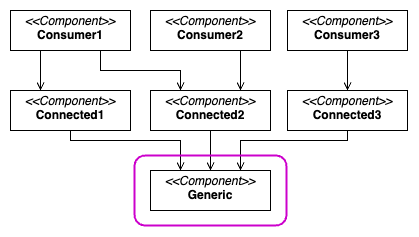

The diagram above was exported from draw.io. Its source (the exported page's mxGraphModel, read from the mxfile embedded in the PNG):
<mxGraphModel dx="1124" dy="1907" grid="1" gridSize="10" guides="1" tooltips="1" connect="1" arrows="1" fold="1" page="1" pageScale="1" pageWidth="827" pageHeight="1169" math="0" shadow="0">
  <root>
    <mxCell id="0" />
    <mxCell id="1" parent="0" />
    <mxCell id="2" value="&lt;p style=&quot;margin:0px;margin-top:4px;text-align:center;&quot;&gt;&lt;i&gt;&amp;lt;&amp;lt;Component&amp;gt;&amp;gt;&lt;/i&gt;&lt;br&gt;&lt;b&gt;Generic&lt;/b&gt;&lt;/p&gt;" style="verticalAlign=top;align=left;overflow=fill;html=1;whiteSpace=wrap;" vertex="1" parent="1">
      <mxGeometry x="380" y="360" width="120" height="40" as="geometry" />
    </mxCell>
    <mxCell id="3" style="edgeStyle=orthogonalEdgeStyle;rounded=0;orthogonalLoop=1;jettySize=auto;html=1;entryX=0.25;entryY=0;entryDx=0;entryDy=0;endArrow=open;endFill=0;exitX=0.5;exitY=1;exitDx=0;exitDy=0;" edge="1" source="4" target="2" parent="1">
      <mxGeometry relative="1" as="geometry">
        <Array as="points">
          <mxPoint x="300" y="330" />
          <mxPoint x="410" y="330" />
        </Array>
      </mxGeometry>
    </mxCell>
    <mxCell id="4" value="&lt;p style=&quot;margin:0px;margin-top:4px;text-align:center;&quot;&gt;&lt;i&gt;&amp;lt;&amp;lt;Component&amp;gt;&amp;gt;&lt;/i&gt;&lt;br&gt;&lt;b&gt;Connected1&lt;/b&gt;&lt;/p&gt;" style="verticalAlign=top;align=left;overflow=fill;html=1;whiteSpace=wrap;" vertex="1" parent="1">
      <mxGeometry x="240" y="280" width="120" height="40" as="geometry" />
    </mxCell>
    <mxCell id="5" value="&lt;p style=&quot;margin:0px;margin-top:4px;text-align:center;&quot;&gt;&lt;i&gt;&amp;lt;&amp;lt;Component&amp;gt;&amp;gt;&lt;/i&gt;&lt;br&gt;&lt;b&gt;Connected2&lt;/b&gt;&lt;/p&gt;" style="verticalAlign=top;align=left;overflow=fill;html=1;whiteSpace=wrap;" vertex="1" parent="1">
      <mxGeometry x="380" y="280" width="120" height="40" as="geometry" />
    </mxCell>
    <mxCell id="6" value="&lt;p style=&quot;margin:0px;margin-top:4px;text-align:center;&quot;&gt;&lt;i&gt;&amp;lt;&amp;lt;Component&amp;gt;&amp;gt;&lt;/i&gt;&lt;br&gt;&lt;b&gt;Connected&lt;/b&gt;&lt;b&gt;3&lt;/b&gt;&lt;/p&gt;" style="verticalAlign=top;align=left;overflow=fill;html=1;whiteSpace=wrap;" vertex="1" parent="1">
      <mxGeometry x="517" y="280" width="120" height="40" as="geometry" />
    </mxCell>
    <mxCell id="7" style="edgeStyle=orthogonalEdgeStyle;rounded=0;orthogonalLoop=1;jettySize=auto;html=1;entryX=0.5;entryY=0;entryDx=0;entryDy=0;endArrow=open;endFill=0;exitX=0.5;exitY=1;exitDx=0;exitDy=0;" edge="1" source="5" target="2" parent="1">
      <mxGeometry relative="1" as="geometry">
        <mxPoint x="250" y="330" as="sourcePoint" />
        <mxPoint x="410" y="370" as="targetPoint" />
        <Array as="points">
          <mxPoint x="440" y="350" />
          <mxPoint x="440" y="350" />
        </Array>
      </mxGeometry>
    </mxCell>
    <mxCell id="8" style="edgeStyle=orthogonalEdgeStyle;rounded=0;orthogonalLoop=1;jettySize=auto;html=1;entryX=0.75;entryY=0;entryDx=0;entryDy=0;endArrow=open;endFill=0;exitX=0.5;exitY=1;exitDx=0;exitDy=0;" edge="1" source="6" target="2" parent="1">
      <mxGeometry relative="1" as="geometry">
        <mxPoint x="450" y="330" as="sourcePoint" />
        <mxPoint x="450" y="370" as="targetPoint" />
        <Array as="points">
          <mxPoint x="577" y="330" />
          <mxPoint x="470" y="330" />
        </Array>
      </mxGeometry>
    </mxCell>
    <mxCell id="9" value="&lt;p style=&quot;margin:0px;margin-top:4px;text-align:center;&quot;&gt;&lt;i&gt;&amp;lt;&amp;lt;Component&amp;gt;&amp;gt;&lt;/i&gt;&lt;br&gt;&lt;b&gt;Consumer1&lt;/b&gt;&lt;/p&gt;" style="verticalAlign=top;align=left;overflow=fill;html=1;whiteSpace=wrap;" vertex="1" parent="1">
      <mxGeometry x="240" y="200" width="120" height="40" as="geometry" />
    </mxCell>
    <mxCell id="10" value="&lt;p style=&quot;margin:0px;margin-top:4px;text-align:center;&quot;&gt;&lt;i&gt;&amp;lt;&amp;lt;Component&amp;gt;&amp;gt;&lt;/i&gt;&lt;br&gt;&lt;b&gt;Consumer2&lt;/b&gt;&lt;/p&gt;" style="verticalAlign=top;align=left;overflow=fill;html=1;whiteSpace=wrap;" vertex="1" parent="1">
      <mxGeometry x="380" y="200" width="120" height="40" as="geometry" />
    </mxCell>
    <mxCell id="11" style="edgeStyle=orthogonalEdgeStyle;rounded=0;orthogonalLoop=1;jettySize=auto;html=1;exitX=0.5;exitY=1;exitDx=0;exitDy=0;endArrow=open;endFill=0;" edge="1" source="12" target="6" parent="1">
      <mxGeometry relative="1" as="geometry" />
    </mxCell>
    <mxCell id="12" value="&lt;p style=&quot;margin:0px;margin-top:4px;text-align:center;&quot;&gt;&lt;i&gt;&amp;lt;&amp;lt;Component&amp;gt;&amp;gt;&lt;/i&gt;&lt;br&gt;&lt;b&gt;Consumer&lt;/b&gt;&lt;b&gt;3&lt;/b&gt;&lt;/p&gt;" style="verticalAlign=top;align=left;overflow=fill;html=1;whiteSpace=wrap;" vertex="1" parent="1">
      <mxGeometry x="517" y="200" width="120" height="40" as="geometry" />
    </mxCell>
    <mxCell id="13" style="edgeStyle=orthogonalEdgeStyle;rounded=0;orthogonalLoop=1;jettySize=auto;html=1;exitX=0.75;exitY=1;exitDx=0;exitDy=0;endArrow=open;endFill=0;entryX=0.75;entryY=0;entryDx=0;entryDy=0;" edge="1" source="10" target="5" parent="1">
      <mxGeometry relative="1" as="geometry">
        <mxPoint x="587" y="250" as="sourcePoint" />
        <mxPoint x="587" y="290" as="targetPoint" />
      </mxGeometry>
    </mxCell>
    <mxCell id="14" style="edgeStyle=orthogonalEdgeStyle;rounded=0;orthogonalLoop=1;jettySize=auto;html=1;exitX=0.75;exitY=1;exitDx=0;exitDy=0;endArrow=open;endFill=0;entryX=0.25;entryY=0;entryDx=0;entryDy=0;" edge="1" source="9" target="5" parent="1">
      <mxGeometry relative="1" as="geometry">
        <mxPoint x="450" y="250" as="sourcePoint" />
        <mxPoint x="480" y="290" as="targetPoint" />
      </mxGeometry>
    </mxCell>
    <mxCell id="15" style="edgeStyle=orthogonalEdgeStyle;rounded=0;orthogonalLoop=1;jettySize=auto;html=1;exitX=0.25;exitY=1;exitDx=0;exitDy=0;endArrow=open;endFill=0;entryX=0.25;entryY=0;entryDx=0;entryDy=0;" edge="1" source="9" target="4" parent="1">
      <mxGeometry relative="1" as="geometry">
        <mxPoint x="310" y="250" as="sourcePoint" />
        <mxPoint x="420" y="290" as="targetPoint" />
      </mxGeometry>
    </mxCell>
    <mxCell id="16" value="" style="rounded=1;whiteSpace=wrap;html=1;fillColor=none;strokeColor=#CC00CC;strokeWidth=2;" vertex="1" parent="1">
      <mxGeometry x="364" y="345" width="152" height="70" as="geometry" />
    </mxCell>
  </root>
</mxGraphModel>